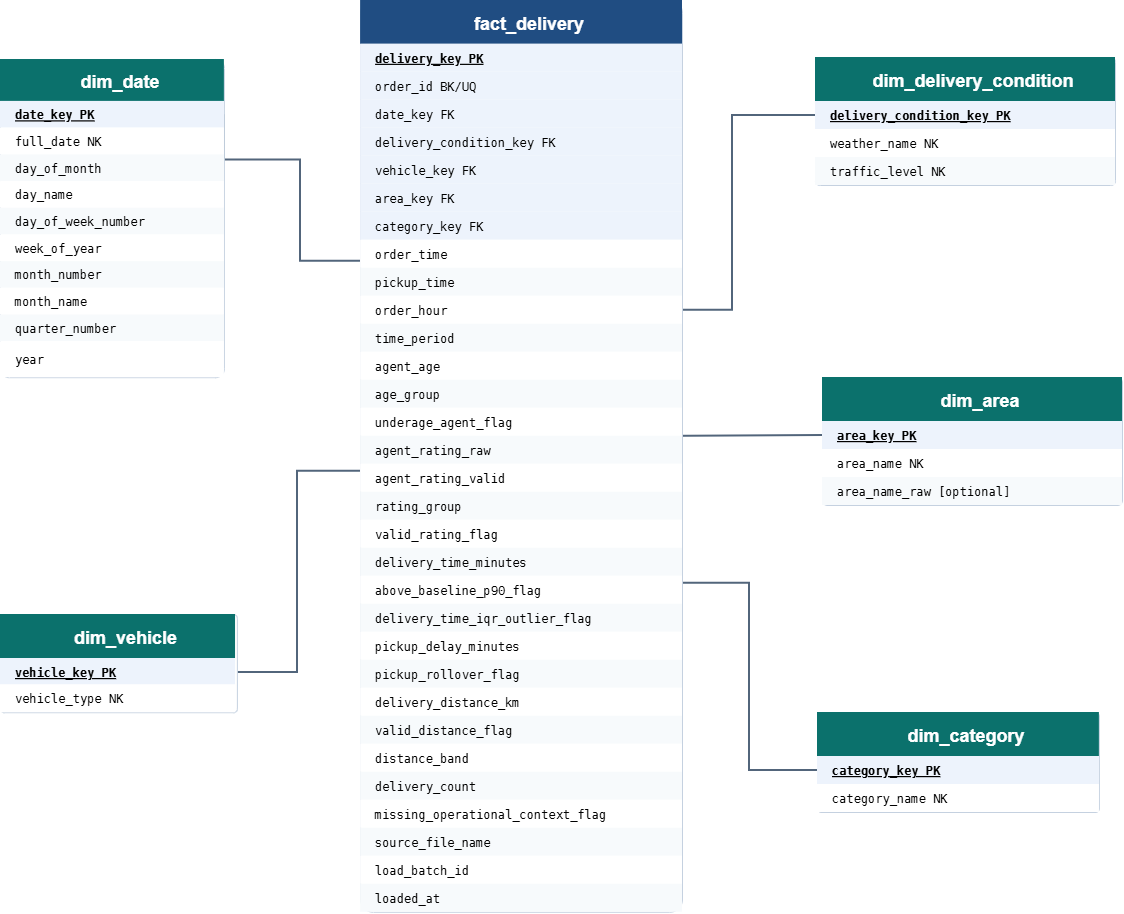

The diagram above was exported from draw.io. Its source (the exported page's mxGraphModel, read from the mxfile embedded in the PNG):
<mxGraphModel dx="1679" dy="940" grid="0" gridSize="10" guides="1" tooltips="1" connect="1" arrows="1" fold="1" page="1" pageScale="1" pageWidth="850" pageHeight="1100" background="light-dark(#ffffff, #121212)" math="0" shadow="0">
  <root>
    <mxCell id="0" />
    <mxCell id="1" parent="0" />
    <mxCell id="vfsii98olJ08dPGVn7cW-5" edge="1" parent="1" source="vfsii98olJ08dPGVn7cW-57" style="edgeStyle=orthogonalEdgeStyle;rounded=0;html=0;strokeColor=#52657b;strokeWidth=2;endArrow=none;endFill=0;exitX=1;exitY=0.5;entryX=0;entryY=0.75;entryDx=0;entryDy=0;" target="vfsii98olJ08dPGVn7cW-30" value="">
      <mxGeometry relative="1" x="-0.2816" as="geometry">
        <Array as="points">
          <mxPoint x="459.9" y="906.4" />
          <mxPoint x="536.1" y="906.4" />
          <mxPoint x="536.1" y="1007.8" />
        </Array>
      </mxGeometry>
    </mxCell>
    <mxCell id="vfsii98olJ08dPGVn7cW-8" edge="1" parent="1" source="vfsii98olJ08dPGVn7cW-70" style="rounded=0;html=0;strokeColor=#52657b;strokeWidth=2;endArrow=none;endFill=0;exitX=1;exitY=0.5;entryX=0;entryY=0.25;entryDx=0;entryDy=0;" target="vfsii98olJ08dPGVn7cW-38" value="">
      <mxGeometry relative="1" x="-0.3501" as="geometry">
        <Array as="points">
          <mxPoint x="532.96" y="1419" />
          <mxPoint x="532.96" y="1217.78" />
        </Array>
      </mxGeometry>
    </mxCell>
    <mxCell id="vfsii98olJ08dPGVn7cW-11" edge="1" parent="1" source="vfsii98olJ08dPGVn7cW-75" style="rounded=0;html=0;strokeColor=#52657b;strokeWidth=2;endArrow=none;endFill=0;exitX=0;exitY=0.5;entryX=1;entryY=0.5;entryDx=0;entryDy=0;" target="vfsii98olJ08dPGVn7cW-32" value="">
      <mxGeometry relative="1" x="0.006" as="geometry">
        <Array as="points">
          <mxPoint x="968" y="862" />
          <mxPoint x="968" y="1056.78" />
        </Array>
      </mxGeometry>
    </mxCell>
    <mxCell id="vfsii98olJ08dPGVn7cW-14" edge="1" parent="1" source="vfsii98olJ08dPGVn7cW-81" style="rounded=0;html=0;strokeColor=#52657b;strokeWidth=2;endArrow=none;endFill=0;exitX=0;exitY=0.5;entryX=1;entryY=0;entryDx=0;entryDy=0;" target="vfsii98olJ08dPGVn7cW-37" value="">
      <mxGeometry relative="1" x="0.0031" as="geometry" />
    </mxCell>
    <mxCell id="vfsii98olJ08dPGVn7cW-17" edge="1" parent="1" source="vfsii98olJ08dPGVn7cW-87" style="rounded=0;html=0;strokeColor=#52657b;strokeWidth=2;endArrow=none;endFill=0;exitX=0;exitY=0.5;entryX=1;entryY=0.25;entryDx=0;entryDy=0;" target="vfsii98olJ08dPGVn7cW-42" value="">
      <mxGeometry relative="1" x="0.6986" as="geometry">
        <Array as="points">
          <mxPoint x="985.03" y="1517" />
          <mxPoint x="985.03" y="1329.78" />
        </Array>
      </mxGeometry>
    </mxCell>
    <mxCell id="vfsii98olJ08dPGVn7cW-20" parent="1" style="rounded=1;arcSize=4;fillColor=#ffffff;strokeColor=#c5d1e0;container=1;collapsible=0;" value="" vertex="1">
      <mxGeometry height="912" width="321.89" x="596.11" y="746.78" as="geometry" />
    </mxCell>
    <mxCell id="vfsii98olJ08dPGVn7cW-21" parent="vfsii98olJ08dPGVn7cW-20" style="rounded=0;fillColor=#204d82;strokeColor=none;fontColor=#ffffff;fontStyle=1;fontSize=18;align=center;spacingLeft=16;" value="fact_delivery" vertex="1">
      <mxGeometry height="44" width="321.89" as="geometry" />
    </mxCell>
    <mxCell id="vfsii98olJ08dPGVn7cW-23" parent="vfsii98olJ08dPGVn7cW-20" style="fillColor=#edf3fc;strokeColor=none;fontFamily=DejaVu Sans Mono;fontSize=12;align=left;spacingLeft=13;fontStyle=5;" value="delivery_key PK" vertex="1">
      <mxGeometry height="28" width="321.89" y="44" as="geometry" />
    </mxCell>
    <mxCell id="vfsii98olJ08dPGVn7cW-24" parent="vfsii98olJ08dPGVn7cW-20" style="fillColor=#edf3fc;strokeColor=none;fontFamily=DejaVu Sans Mono;fontSize=12;align=left;spacingLeft=13;" value="order_id BK/UQ" vertex="1">
      <mxGeometry height="28" width="321.89" y="72" as="geometry" />
    </mxCell>
    <mxCell id="vfsii98olJ08dPGVn7cW-25" parent="vfsii98olJ08dPGVn7cW-20" style="fillColor=#edf3fc;strokeColor=none;fontFamily=DejaVu Sans Mono;fontSize=12;align=left;spacingLeft=13;" value="date_key FK" vertex="1">
      <mxGeometry height="28" width="321.89" y="100" as="geometry" />
    </mxCell>
    <mxCell id="vfsii98olJ08dPGVn7cW-26" parent="vfsii98olJ08dPGVn7cW-20" style="fillColor=#edf3fc;strokeColor=none;fontFamily=DejaVu Sans Mono;fontSize=12;align=left;spacingLeft=13;" value="delivery_condition_key FK" vertex="1">
      <mxGeometry height="28" width="321.89" y="128" as="geometry" />
    </mxCell>
    <mxCell id="vfsii98olJ08dPGVn7cW-27" parent="vfsii98olJ08dPGVn7cW-20" style="fillColor=#edf3fc;strokeColor=none;fontFamily=DejaVu Sans Mono;fontSize=12;align=left;spacingLeft=13;" value="vehicle_key FK" vertex="1">
      <mxGeometry height="28" width="321.89" y="156" as="geometry" />
    </mxCell>
    <mxCell id="vfsii98olJ08dPGVn7cW-28" parent="vfsii98olJ08dPGVn7cW-20" style="fillColor=#edf3fc;strokeColor=none;fontFamily=DejaVu Sans Mono;fontSize=12;align=left;spacingLeft=13;" value="area_key FK" vertex="1">
      <mxGeometry height="28" width="321.89" y="184" as="geometry" />
    </mxCell>
    <mxCell id="vfsii98olJ08dPGVn7cW-29" parent="vfsii98olJ08dPGVn7cW-20" style="fillColor=#edf3fc;strokeColor=none;fontFamily=DejaVu Sans Mono;fontSize=12;align=left;spacingLeft=13;" value="category_key FK" vertex="1">
      <mxGeometry height="28" width="321.89" y="212" as="geometry" />
    </mxCell>
    <mxCell id="vfsii98olJ08dPGVn7cW-30" parent="vfsii98olJ08dPGVn7cW-20" style="fillColor=#ffffff;strokeColor=none;fontFamily=DejaVu Sans Mono;fontSize=12;align=left;spacingLeft=13;" value="       order_time" vertex="1">
      <mxGeometry height="28" width="321.89" y="240" as="geometry" />
    </mxCell>
    <mxCell id="vfsii98olJ08dPGVn7cW-31" parent="vfsii98olJ08dPGVn7cW-20" style="fillColor=#f7fafc;strokeColor=none;fontFamily=DejaVu Sans Mono;fontSize=12;align=left;spacingLeft=13;" value="       pickup_time" vertex="1">
      <mxGeometry height="28" width="321.89" y="268" as="geometry" />
    </mxCell>
    <mxCell id="vfsii98olJ08dPGVn7cW-32" parent="vfsii98olJ08dPGVn7cW-20" style="fillColor=#ffffff;strokeColor=none;fontFamily=DejaVu Sans Mono;fontSize=12;align=left;spacingLeft=13;" value="       order_hour" vertex="1">
      <mxGeometry height="28" width="321.89" y="296" as="geometry" />
    </mxCell>
    <mxCell id="vfsii98olJ08dPGVn7cW-33" parent="vfsii98olJ08dPGVn7cW-20" style="fillColor=#f7fafc;strokeColor=none;fontFamily=DejaVu Sans Mono;fontSize=12;align=left;spacingLeft=13;" value="       time_period" vertex="1">
      <mxGeometry height="28" width="321.89" y="324" as="geometry" />
    </mxCell>
    <mxCell id="vfsii98olJ08dPGVn7cW-34" parent="vfsii98olJ08dPGVn7cW-20" style="fillColor=#ffffff;strokeColor=none;fontFamily=DejaVu Sans Mono;fontSize=12;align=left;spacingLeft=13;" value="       agent_age" vertex="1">
      <mxGeometry height="28" width="321.89" y="352" as="geometry" />
    </mxCell>
    <mxCell id="vfsii98olJ08dPGVn7cW-35" parent="vfsii98olJ08dPGVn7cW-20" style="fillColor=#f7fafc;strokeColor=none;fontFamily=DejaVu Sans Mono;fontSize=12;align=left;spacingLeft=13;" value="       age_group" vertex="1">
      <mxGeometry height="28" width="321.89" y="380" as="geometry" />
    </mxCell>
    <mxCell id="vfsii98olJ08dPGVn7cW-36" parent="vfsii98olJ08dPGVn7cW-20" style="fillColor=#ffffff;strokeColor=none;fontFamily=DejaVu Sans Mono;fontSize=12;align=left;spacingLeft=13;" value="       underage_agent_flag" vertex="1">
      <mxGeometry height="28" width="321.89" y="408" as="geometry" />
    </mxCell>
    <mxCell id="vfsii98olJ08dPGVn7cW-37" parent="vfsii98olJ08dPGVn7cW-20" style="fillColor=#f7fafc;strokeColor=none;fontFamily=DejaVu Sans Mono;fontSize=12;align=left;spacingLeft=13;" value="       agent_rating_raw" vertex="1">
      <mxGeometry height="28" width="321.89" y="436" as="geometry" />
    </mxCell>
    <mxCell id="vfsii98olJ08dPGVn7cW-38" parent="vfsii98olJ08dPGVn7cW-20" style="fillColor=#ffffff;strokeColor=none;fontFamily=DejaVu Sans Mono;fontSize=12;align=left;spacingLeft=13;" value="       agent_rating_valid" vertex="1">
      <mxGeometry height="28" width="321.89" y="464" as="geometry" />
    </mxCell>
    <mxCell id="vfsii98olJ08dPGVn7cW-39" parent="vfsii98olJ08dPGVn7cW-20" style="fillColor=#f7fafc;strokeColor=none;fontFamily=DejaVu Sans Mono;fontSize=12;align=left;spacingLeft=13;" value="       rating_group" vertex="1">
      <mxGeometry height="28" width="321.89" y="492" as="geometry" />
    </mxCell>
    <mxCell id="vfsii98olJ08dPGVn7cW-40" parent="vfsii98olJ08dPGVn7cW-20" style="fillColor=#ffffff;strokeColor=none;fontFamily=DejaVu Sans Mono;fontSize=12;align=left;spacingLeft=13;" value="       valid_rating_flag" vertex="1">
      <mxGeometry height="28" width="321.89" y="520" as="geometry" />
    </mxCell>
    <mxCell id="vfsii98olJ08dPGVn7cW-41" parent="vfsii98olJ08dPGVn7cW-20" style="fillColor=#f7fafc;strokeColor=none;fontFamily=DejaVu Sans Mono;fontSize=12;align=left;spacingLeft=13;" value="       delivery_time_minutes" vertex="1">
      <mxGeometry height="28" width="321.89" y="548" as="geometry" />
    </mxCell>
    <mxCell id="vfsii98olJ08dPGVn7cW-42" parent="vfsii98olJ08dPGVn7cW-20" style="fillColor=#ffffff;strokeColor=none;fontFamily=DejaVu Sans Mono;fontSize=12;align=left;spacingLeft=13;" value="       above_baseline_p90_flag" vertex="1">
      <mxGeometry height="28" width="321.89" y="576" as="geometry" />
    </mxCell>
    <mxCell id="vfsii98olJ08dPGVn7cW-43" parent="vfsii98olJ08dPGVn7cW-20" style="fillColor=#f7fafc;strokeColor=none;fontFamily=DejaVu Sans Mono;fontSize=12;align=left;spacingLeft=13;" value="       delivery_time_iqr_outlier_flag" vertex="1">
      <mxGeometry height="28" width="321.89" y="604" as="geometry" />
    </mxCell>
    <mxCell id="vfsii98olJ08dPGVn7cW-44" parent="vfsii98olJ08dPGVn7cW-20" style="fillColor=#ffffff;strokeColor=none;fontFamily=DejaVu Sans Mono;fontSize=12;align=left;spacingLeft=13;" value="       pickup_delay_minutes" vertex="1">
      <mxGeometry height="28" width="321.89" y="632" as="geometry" />
    </mxCell>
    <mxCell id="vfsii98olJ08dPGVn7cW-45" parent="vfsii98olJ08dPGVn7cW-20" style="fillColor=#f7fafc;strokeColor=none;fontFamily=DejaVu Sans Mono;fontSize=12;align=left;spacingLeft=13;" value="       pickup_rollover_flag" vertex="1">
      <mxGeometry height="28" width="321.89" y="660" as="geometry" />
    </mxCell>
    <mxCell id="vfsii98olJ08dPGVn7cW-46" parent="vfsii98olJ08dPGVn7cW-20" style="fillColor=#ffffff;strokeColor=none;fontFamily=DejaVu Sans Mono;fontSize=12;align=left;spacingLeft=13;" value="       delivery_distance_km" vertex="1">
      <mxGeometry height="28" width="321.89" y="688" as="geometry" />
    </mxCell>
    <mxCell id="vfsii98olJ08dPGVn7cW-47" parent="vfsii98olJ08dPGVn7cW-20" style="fillColor=#f7fafc;strokeColor=none;fontFamily=DejaVu Sans Mono;fontSize=12;align=left;spacingLeft=13;" value="       valid_distance_flag" vertex="1">
      <mxGeometry height="28" width="321.89" y="716" as="geometry" />
    </mxCell>
    <mxCell id="vfsii98olJ08dPGVn7cW-48" parent="vfsii98olJ08dPGVn7cW-20" style="fillColor=#ffffff;strokeColor=none;fontFamily=DejaVu Sans Mono;fontSize=12;align=left;spacingLeft=13;" value="       distance_band" vertex="1">
      <mxGeometry height="28" width="321.89" y="744" as="geometry" />
    </mxCell>
    <mxCell id="vfsii98olJ08dPGVn7cW-49" parent="vfsii98olJ08dPGVn7cW-20" style="fillColor=#f7fafc;strokeColor=none;fontFamily=DejaVu Sans Mono;fontSize=12;align=left;spacingLeft=13;" value="       delivery_count" vertex="1">
      <mxGeometry height="28" width="321.89" y="772" as="geometry" />
    </mxCell>
    <mxCell id="vfsii98olJ08dPGVn7cW-50" parent="vfsii98olJ08dPGVn7cW-20" style="fillColor=#ffffff;strokeColor=none;fontFamily=DejaVu Sans Mono;fontSize=12;align=left;spacingLeft=13;" value="       missing_operational_context_flag" vertex="1">
      <mxGeometry height="28" width="321.89" y="800" as="geometry" />
    </mxCell>
    <mxCell id="vfsii98olJ08dPGVn7cW-51" parent="vfsii98olJ08dPGVn7cW-20" style="fillColor=#f7fafc;strokeColor=none;fontFamily=DejaVu Sans Mono;fontSize=12;align=left;spacingLeft=13;" value="       source_file_name" vertex="1">
      <mxGeometry height="28" width="321.89" y="828" as="geometry" />
    </mxCell>
    <mxCell id="vfsii98olJ08dPGVn7cW-52" parent="vfsii98olJ08dPGVn7cW-20" style="fillColor=#ffffff;strokeColor=none;fontFamily=DejaVu Sans Mono;fontSize=12;align=left;spacingLeft=13;" value="       load_batch_id" vertex="1">
      <mxGeometry height="28" width="321.89" y="856" as="geometry" />
    </mxCell>
    <mxCell id="vfsii98olJ08dPGVn7cW-53" parent="vfsii98olJ08dPGVn7cW-20" style="fillColor=#f7fafc;strokeColor=none;fontFamily=DejaVu Sans Mono;fontSize=12;align=left;spacingLeft=13;" value="       loaded_at" vertex="1">
      <mxGeometry height="28" width="321.89" y="884" as="geometry" />
    </mxCell>
    <mxCell id="vfsii98olJ08dPGVn7cW-55" parent="1" style="rounded=1;arcSize=4;fillColor=#ffffff;strokeColor=#c5d1e0;container=1;collapsible=0;" value="" vertex="1">
      <mxGeometry height="318.2" width="223.89" x="236" y="806" as="geometry" />
    </mxCell>
    <mxCell id="vfsii98olJ08dPGVn7cW-56" parent="vfsii98olJ08dPGVn7cW-55" style="rounded=0;fillColor=#0b716c;strokeColor=none;fontColor=#ffffff;fontStyle=1;fontSize=18;align=center;spacingLeft=16;" value="dim_date" vertex="1">
      <mxGeometry height="41.949111111111115" width="223.89" as="geometry" />
    </mxCell>
    <mxCell id="vfsii98olJ08dPGVn7cW-57" parent="vfsii98olJ08dPGVn7cW-55" style="fillColor=#edf3fc;strokeColor=none;fontFamily=DejaVu Sans Mono;fontSize=12;align=left;spacingLeft=13;fontStyle=5;" value="date_key PK" vertex="1">
      <mxGeometry height="26.69488888888889" width="223.89" y="41.949111111111115" as="geometry" />
    </mxCell>
    <mxCell id="vfsii98olJ08dPGVn7cW-58" parent="vfsii98olJ08dPGVn7cW-55" style="fillColor=#ffffff;strokeColor=none;fontFamily=DejaVu Sans Mono;fontSize=12;align=left;spacingLeft=13;" value="full_date NK" vertex="1">
      <mxGeometry height="26.69488888888889" width="223.89" y="68.644" as="geometry" />
    </mxCell>
    <mxCell id="vfsii98olJ08dPGVn7cW-59" parent="vfsii98olJ08dPGVn7cW-55" style="fillColor=#f7fafc;strokeColor=none;fontFamily=DejaVu Sans Mono;fontSize=12;align=left;spacingLeft=13;" value="       day_of_month" vertex="1">
      <mxGeometry height="26.69488888888889" width="223.89" y="95.33888888888889" as="geometry" />
    </mxCell>
    <mxCell id="vfsii98olJ08dPGVn7cW-60" parent="vfsii98olJ08dPGVn7cW-55" style="fillColor=#ffffff;strokeColor=none;fontFamily=DejaVu Sans Mono;fontSize=12;align=left;spacingLeft=13;" value="       day_name" vertex="1">
      <mxGeometry height="26.69488888888889" width="223.89" y="122.03377777777779" as="geometry" />
    </mxCell>
    <mxCell id="vfsii98olJ08dPGVn7cW-61" parent="vfsii98olJ08dPGVn7cW-55" style="fillColor=#f7fafc;strokeColor=none;fontFamily=DejaVu Sans Mono;fontSize=12;align=left;spacingLeft=13;" value="       day_of_week_number" vertex="1">
      <mxGeometry height="26.69488888888889" width="223.89" y="148.72866666666667" as="geometry" />
    </mxCell>
    <mxCell id="vfsii98olJ08dPGVn7cW-62" parent="vfsii98olJ08dPGVn7cW-55" style="fillColor=#ffffff;strokeColor=none;fontFamily=DejaVu Sans Mono;fontSize=12;align=left;spacingLeft=13;" value="       week_of_year" vertex="1">
      <mxGeometry height="26.69488888888889" width="223.89" y="175.42355555555557" as="geometry" />
    </mxCell>
    <mxCell id="vfsii98olJ08dPGVn7cW-63" parent="vfsii98olJ08dPGVn7cW-55" style="fillColor=#f7fafc;strokeColor=none;fontFamily=DejaVu Sans Mono;fontSize=12;align=left;spacingLeft=13;" value="       month_number" vertex="1">
      <mxGeometry height="26.69488888888889" width="223.89" y="202.11844444444446" as="geometry" />
    </mxCell>
    <mxCell id="vfsii98olJ08dPGVn7cW-64" parent="vfsii98olJ08dPGVn7cW-55" style="fillColor=#ffffff;strokeColor=none;fontFamily=DejaVu Sans Mono;fontSize=12;align=left;spacingLeft=13;" value="       month_name" vertex="1">
      <mxGeometry height="26.69488888888889" width="223.89" y="228.81333333333336" as="geometry" />
    </mxCell>
    <mxCell id="vfsii98olJ08dPGVn7cW-65" parent="vfsii98olJ08dPGVn7cW-55" style="fillColor=#f7fafc;strokeColor=none;fontFamily=DejaVu Sans Mono;fontSize=12;align=left;spacingLeft=13;" value="       quarter_number" vertex="1">
      <mxGeometry height="26.69488888888889" width="223.89" y="255.50822222222223" as="geometry" />
    </mxCell>
    <mxCell id="vfsii98olJ08dPGVn7cW-66" parent="vfsii98olJ08dPGVn7cW-55" style="fillColor=#ffffff;strokeColor=none;fontFamily=DejaVu Sans Mono;fontSize=12;align=left;spacingLeft=13;" value="       year" vertex="1">
      <mxGeometry height="36" width="223.89" y="282.2" as="geometry" />
    </mxCell>
    <mxCell id="vfsii98olJ08dPGVn7cW-68" parent="1" style="rounded=1;arcSize=4;fillColor=#ffffff;strokeColor=#c5d1e0;container=1;collapsible=0;" value="" vertex="1">
      <mxGeometry height="98.22" width="236.89" x="236" y="1361" as="geometry" />
    </mxCell>
    <mxCell id="vfsii98olJ08dPGVn7cW-69" parent="vfsii98olJ08dPGVn7cW-68" style="rounded=0;fillColor=#0b716c;strokeColor=none;fontColor=#ffffff;fontStyle=1;fontSize=18;align=center;spacingLeft=16;" value="dim_vehicle" vertex="1">
      <mxGeometry height="44" width="235.02908478077686" as="geometry" />
    </mxCell>
    <mxCell id="vfsii98olJ08dPGVn7cW-70" parent="vfsii98olJ08dPGVn7cW-68" style="fillColor=#edf3fc;strokeColor=none;fontFamily=DejaVu Sans Mono;fontSize=12;align=left;spacingLeft=13;fontStyle=5;" value="vehicle_key PK" vertex="1">
      <mxGeometry height="28" width="235.02908478077686" y="44" as="geometry" />
    </mxCell>
    <mxCell id="vfsii98olJ08dPGVn7cW-71" parent="vfsii98olJ08dPGVn7cW-68" style="fillColor=#ffffff;strokeColor=none;fontFamily=DejaVu Sans Mono;fontSize=12;align=left;spacingLeft=13;" value="vehicle_type NK" vertex="1">
      <mxGeometry height="28" width="235.02908478077686" x="2.8595583712898237e-16" y="70.22" as="geometry" />
    </mxCell>
    <mxCell id="vfsii98olJ08dPGVn7cW-73" parent="1" style="rounded=1;arcSize=4;fillColor=#ffffff;strokeColor=#c5d1e0;container=1;collapsible=0;" value="" vertex="1">
      <mxGeometry height="128" width="300" x="1051" y="804" as="geometry" />
    </mxCell>
    <mxCell id="vfsii98olJ08dPGVn7cW-74" parent="vfsii98olJ08dPGVn7cW-73" style="rounded=0;fillColor=#0b716c;strokeColor=none;fontColor=#ffffff;fontStyle=1;fontSize=18;align=center;spacingLeft=16;" value="dim_delivery_condition" vertex="1">
      <mxGeometry height="44" width="300" as="geometry" />
    </mxCell>
    <mxCell id="vfsii98olJ08dPGVn7cW-75" parent="vfsii98olJ08dPGVn7cW-73" style="fillColor=#edf3fc;strokeColor=none;fontFamily=DejaVu Sans Mono;fontSize=12;align=left;spacingLeft=13;fontStyle=5;" value="delivery_condition_key PK" vertex="1">
      <mxGeometry height="28" width="300" y="44" as="geometry" />
    </mxCell>
    <mxCell id="vfsii98olJ08dPGVn7cW-76" parent="vfsii98olJ08dPGVn7cW-73" style="fillColor=#ffffff;strokeColor=none;fontFamily=DejaVu Sans Mono;fontSize=12;align=left;spacingLeft=13;" value="weather_name NK" vertex="1">
      <mxGeometry height="28" width="300" y="72" as="geometry" />
    </mxCell>
    <mxCell id="vfsii98olJ08dPGVn7cW-77" parent="vfsii98olJ08dPGVn7cW-73" style="fillColor=#f7fafc;strokeColor=none;fontFamily=DejaVu Sans Mono;fontSize=12;align=left;spacingLeft=13;" value="traffic_level NK" vertex="1">
      <mxGeometry height="28" width="300" y="100" as="geometry" />
    </mxCell>
    <mxCell id="vfsii98olJ08dPGVn7cW-79" parent="1" style="rounded=1;arcSize=4;fillColor=#ffffff;strokeColor=#c5d1e0;container=1;collapsible=0;" value="" vertex="1">
      <mxGeometry height="128" width="300" x="1058" y="1124" as="geometry" />
    </mxCell>
    <mxCell id="vfsii98olJ08dPGVn7cW-80" parent="vfsii98olJ08dPGVn7cW-79" style="rounded=0;fillColor=#0b716c;strokeColor=none;fontColor=#ffffff;fontStyle=1;fontSize=18;align=center;spacingLeft=16;" value="dim_area" vertex="1">
      <mxGeometry height="44" width="300" as="geometry" />
    </mxCell>
    <mxCell id="vfsii98olJ08dPGVn7cW-81" parent="vfsii98olJ08dPGVn7cW-79" style="fillColor=#edf3fc;strokeColor=none;fontFamily=DejaVu Sans Mono;fontSize=12;align=left;spacingLeft=13;fontStyle=5;" value="area_key PK" vertex="1">
      <mxGeometry height="28" width="300" y="44" as="geometry" />
    </mxCell>
    <mxCell id="vfsii98olJ08dPGVn7cW-82" parent="vfsii98olJ08dPGVn7cW-79" style="fillColor=#ffffff;strokeColor=none;fontFamily=DejaVu Sans Mono;fontSize=12;align=left;spacingLeft=13;" value="area_name NK" vertex="1">
      <mxGeometry height="28" width="300" y="72" as="geometry" />
    </mxCell>
    <mxCell id="vfsii98olJ08dPGVn7cW-83" parent="vfsii98olJ08dPGVn7cW-79" style="fillColor=#f7fafc;strokeColor=none;fontFamily=DejaVu Sans Mono;fontSize=12;align=left;spacingLeft=13;" value="       area_name_raw [optional]" vertex="1">
      <mxGeometry height="28" width="300" y="100" as="geometry" />
    </mxCell>
    <mxCell id="vfsii98olJ08dPGVn7cW-85" parent="1" style="rounded=1;arcSize=4;fillColor=#ffffff;strokeColor=#c5d1e0;container=1;collapsible=0;" value="" vertex="1">
      <mxGeometry height="100" width="281.89" x="1053" y="1459" as="geometry" />
    </mxCell>
    <mxCell id="vfsii98olJ08dPGVn7cW-86" parent="vfsii98olJ08dPGVn7cW-85" style="rounded=0;fillColor=#0b716c;strokeColor=none;fontColor=#ffffff;fontStyle=1;fontSize=18;align=center;spacingLeft=16;" value="dim_category" vertex="1">
      <mxGeometry height="44" width="281.89" as="geometry" />
    </mxCell>
    <mxCell id="vfsii98olJ08dPGVn7cW-87" parent="vfsii98olJ08dPGVn7cW-85" style="fillColor=#edf3fc;strokeColor=none;fontFamily=DejaVu Sans Mono;fontSize=12;align=left;spacingLeft=13;fontStyle=5;" value="category_key PK" vertex="1">
      <mxGeometry height="28" width="281.89" y="44" as="geometry" />
    </mxCell>
    <mxCell id="vfsii98olJ08dPGVn7cW-88" parent="vfsii98olJ08dPGVn7cW-85" style="fillColor=#ffffff;strokeColor=none;fontFamily=DejaVu Sans Mono;fontSize=12;align=left;spacingLeft=13;" value="category_name NK" vertex="1">
      <mxGeometry height="28" width="281.89" y="72" as="geometry" />
    </mxCell>
  </root>
</mxGraphModel>